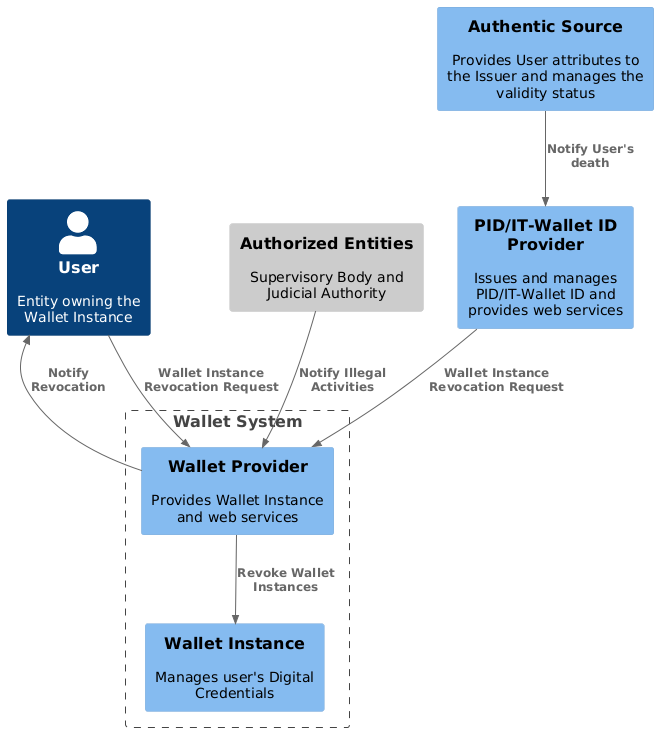

The diagram above was rendered by PlantUML. Its source (embedded in the PNG):
@startuml Entities involved in the Wallet Instance revocation process
!include <C4/C4_Component>

HIDE_STEREOTYPE()

Person(user, "User", "Entity owning the \nWallet Instance")

Boundary(wallet_system, "Wallet System") {
    Component(wallet_instance, "Wallet Instance", "", "Manages user's Digital Credentials")
    Component(wallet_provider,"Wallet Provider", "", "Provides Wallet Instance and web services")
}

Component(authentic_source, "Authentic Source", "", "Provides User attributes to the Issuer and manages the validity status")
Component_Ext(authorized_body, "Authorized Entities", "", "Supervisory Body and Judicial Authority")

Component(issuer, "PID/IT-Wallet ID Provider", "", "Issues and manages PID/IT-Wallet ID and provides web services")


Rel(user, wallet_provider, "Wallet Instance Revocation Request")

Rel(wallet_provider, wallet_instance, "Revoke Wallet Instances")
Rel(issuer, wallet_provider, "Wallet Instance Revocation Request")

Rel(authentic_source, issuer, "Notify User's \ndeath")
Rel(authorized_body, wallet_provider, "Notify Illegal Activities")

Rel_L(wallet_provider, user, "Notify \nRevocation")

@enduml